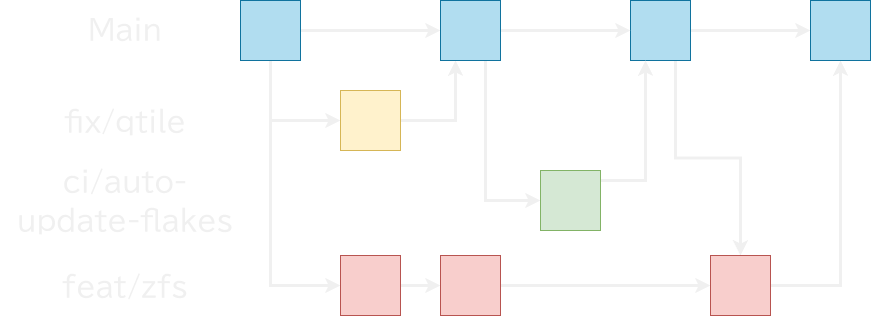

The diagram above was exported from draw.io. Its source (the exported page's mxGraphModel, read from the mxfile embedded in the PNG):
<mxGraphModel dx="1430" dy="773" grid="1" gridSize="10" guides="1" tooltips="1" connect="1" arrows="1" fold="1" page="1" pageScale="1" pageWidth="1169" pageHeight="827" math="0" shadow="0">
  <root>
    <mxCell id="0" />
    <mxCell id="1" parent="0" />
    <mxCell id="y_mSj1ZhMc-P5D93jsK_-9" style="edgeStyle=orthogonalEdgeStyle;rounded=0;orthogonalLoop=1;jettySize=auto;html=1;entryX=0;entryY=0.5;entryDx=0;entryDy=0;strokeWidth=3;" edge="1" parent="1" target="y_mSj1ZhMc-P5D93jsK_-2">
      <mxGeometry relative="1" as="geometry">
        <mxPoint x="320" y="265" as="sourcePoint" />
        <Array as="points">
          <mxPoint x="320" y="455" />
        </Array>
      </mxGeometry>
    </mxCell>
    <mxCell id="y_mSj1ZhMc-P5D93jsK_-16" style="edgeStyle=orthogonalEdgeStyle;rounded=0;orthogonalLoop=1;jettySize=auto;html=1;exitX=0.5;exitY=1;exitDx=0;exitDy=0;entryX=0;entryY=0.5;entryDx=0;entryDy=0;fontFamily=BIZ UDPGothic;fontSource=https%3A%2F%2Ffonts.googleapis.com%2Fcss%3Ffamily%3DBIZ%2BUDPGothic;fontSize=32;strokeWidth=3;" edge="1" parent="1" source="y_mSj1ZhMc-P5D93jsK_-1" target="y_mSj1ZhMc-P5D93jsK_-12">
      <mxGeometry relative="1" as="geometry">
        <mxPoint x="320" y="240" as="sourcePoint" />
      </mxGeometry>
    </mxCell>
    <mxCell id="y_mSj1ZhMc-P5D93jsK_-20" style="edgeStyle=orthogonalEdgeStyle;rounded=0;orthogonalLoop=1;jettySize=auto;html=1;entryX=0;entryY=0.5;entryDx=0;entryDy=0;fontFamily=BIZ UDPGothic;fontSource=https%3A%2F%2Ffonts.googleapis.com%2Fcss%3Ffamily%3DBIZ%2BUDPGothic;fontSize=32;strokeWidth=3;" edge="1" parent="1" source="y_mSj1ZhMc-P5D93jsK_-1" target="y_mSj1ZhMc-P5D93jsK_-17">
      <mxGeometry relative="1" as="geometry" />
    </mxCell>
    <mxCell id="y_mSj1ZhMc-P5D93jsK_-1" value="" style="rounded=0;whiteSpace=wrap;html=1;fillColor=#b1ddf0;strokeColor=#10739e;" vertex="1" parent="1">
      <mxGeometry x="290" y="170" width="60" height="60" as="geometry" />
    </mxCell>
    <mxCell id="y_mSj1ZhMc-P5D93jsK_-6" style="edgeStyle=orthogonalEdgeStyle;rounded=0;orthogonalLoop=1;jettySize=auto;html=1;entryX=0;entryY=0.5;entryDx=0;entryDy=0;strokeWidth=3;" edge="1" parent="1" source="y_mSj1ZhMc-P5D93jsK_-2" target="y_mSj1ZhMc-P5D93jsK_-3">
      <mxGeometry relative="1" as="geometry" />
    </mxCell>
    <mxCell id="y_mSj1ZhMc-P5D93jsK_-2" value="" style="rounded=0;whiteSpace=wrap;html=1;fillColor=#f8cecc;strokeColor=#b85450;" vertex="1" parent="1">
      <mxGeometry x="390" y="425" width="60" height="60" as="geometry" />
    </mxCell>
    <mxCell id="y_mSj1ZhMc-P5D93jsK_-33" style="edgeStyle=orthogonalEdgeStyle;rounded=0;orthogonalLoop=1;jettySize=auto;html=1;entryX=0;entryY=0.5;entryDx=0;entryDy=0;fontFamily=BIZ UDPGothic;fontSource=https%3A%2F%2Ffonts.googleapis.com%2Fcss%3Ffamily%3DBIZ%2BUDPGothic;fontSize=32;strokeWidth=3;" edge="1" parent="1" source="y_mSj1ZhMc-P5D93jsK_-3" target="y_mSj1ZhMc-P5D93jsK_-5">
      <mxGeometry relative="1" as="geometry" />
    </mxCell>
    <mxCell id="y_mSj1ZhMc-P5D93jsK_-3" value="" style="rounded=0;whiteSpace=wrap;html=1;fillColor=#f8cecc;strokeColor=#b85450;" vertex="1" parent="1">
      <mxGeometry x="490" y="425" width="60" height="60" as="geometry" />
    </mxCell>
    <mxCell id="y_mSj1ZhMc-P5D93jsK_-30" style="edgeStyle=orthogonalEdgeStyle;rounded=0;orthogonalLoop=1;jettySize=auto;html=1;fontFamily=BIZ UDPGothic;fontSource=https%3A%2F%2Ffonts.googleapis.com%2Fcss%3Ffamily%3DBIZ%2BUDPGothic;fontSize=32;entryX=0;entryY=0.5;entryDx=0;entryDy=0;strokeWidth=3;" edge="1" parent="1" source="y_mSj1ZhMc-P5D93jsK_-4" target="y_mSj1ZhMc-P5D93jsK_-29">
      <mxGeometry relative="1" as="geometry">
        <mxPoint x="770" y="200" as="targetPoint" />
      </mxGeometry>
    </mxCell>
    <mxCell id="y_mSj1ZhMc-P5D93jsK_-34" style="edgeStyle=orthogonalEdgeStyle;rounded=0;orthogonalLoop=1;jettySize=auto;html=1;exitX=0.75;exitY=1;exitDx=0;exitDy=0;entryX=0.5;entryY=0;entryDx=0;entryDy=0;fontFamily=BIZ UDPGothic;fontSource=https%3A%2F%2Ffonts.googleapis.com%2Fcss%3Ffamily%3DBIZ%2BUDPGothic;fontSize=32;strokeWidth=3;" edge="1" parent="1" source="y_mSj1ZhMc-P5D93jsK_-4" target="y_mSj1ZhMc-P5D93jsK_-5">
      <mxGeometry relative="1" as="geometry" />
    </mxCell>
    <mxCell id="y_mSj1ZhMc-P5D93jsK_-4" value="" style="rounded=0;whiteSpace=wrap;html=1;fillColor=#b1ddf0;strokeColor=#10739e;" vertex="1" parent="1">
      <mxGeometry x="680" y="170" width="60" height="60" as="geometry" />
    </mxCell>
    <mxCell id="y_mSj1ZhMc-P5D93jsK_-35" style="edgeStyle=orthogonalEdgeStyle;rounded=0;orthogonalLoop=1;jettySize=auto;html=1;entryX=0.5;entryY=1;entryDx=0;entryDy=0;fontFamily=BIZ UDPGothic;fontSource=https%3A%2F%2Ffonts.googleapis.com%2Fcss%3Ffamily%3DBIZ%2BUDPGothic;fontSize=32;strokeWidth=3;" edge="1" parent="1" source="y_mSj1ZhMc-P5D93jsK_-5" target="y_mSj1ZhMc-P5D93jsK_-29">
      <mxGeometry relative="1" as="geometry" />
    </mxCell>
    <mxCell id="y_mSj1ZhMc-P5D93jsK_-5" value="" style="rounded=0;whiteSpace=wrap;html=1;fillColor=#f8cecc;strokeColor=#b85450;" vertex="1" parent="1">
      <mxGeometry x="760" y="425" width="60" height="60" as="geometry" />
    </mxCell>
    <mxCell id="y_mSj1ZhMc-P5D93jsK_-10" value="&lt;font style=&quot;font-size: 28px;&quot; data-font-src=&quot;https://fonts.googleapis.com/css?family=BIZ+UDPGothic&quot; face=&quot;BIZ UDPGothic&quot;&gt;Main&lt;/font&gt;" style="text;html=1;align=center;verticalAlign=middle;whiteSpace=wrap;rounded=0;" vertex="1" parent="1">
      <mxGeometry x="145" y="185" width="60" height="30" as="geometry" />
    </mxCell>
    <mxCell id="y_mSj1ZhMc-P5D93jsK_-26" style="edgeStyle=orthogonalEdgeStyle;rounded=0;orthogonalLoop=1;jettySize=auto;html=1;exitX=1;exitY=0.5;exitDx=0;exitDy=0;entryX=0.25;entryY=1;entryDx=0;entryDy=0;fontFamily=BIZ UDPGothic;fontSource=https%3A%2F%2Ffonts.googleapis.com%2Fcss%3Ffamily%3DBIZ%2BUDPGothic;fontSize=32;strokeWidth=3;" edge="1" parent="1" source="y_mSj1ZhMc-P5D93jsK_-12" target="y_mSj1ZhMc-P5D93jsK_-17">
      <mxGeometry relative="1" as="geometry">
        <mxPoint x="505" y="240" as="targetPoint" />
      </mxGeometry>
    </mxCell>
    <mxCell id="y_mSj1ZhMc-P5D93jsK_-12" value="" style="rounded=0;whiteSpace=wrap;html=1;fillColor=#fff2cc;strokeColor=#d6b656;" vertex="1" parent="1">
      <mxGeometry x="390" y="260" width="60" height="60" as="geometry" />
    </mxCell>
    <mxCell id="y_mSj1ZhMc-P5D93jsK_-15" value="&lt;font data-font-src=&quot;https://fonts.googleapis.com/css?family=BIZ+UDPGothic&quot; face=&quot;BIZ UDPGothic&quot;&gt;&lt;font style=&quot;font-size: 28px;&quot;&gt;feat/zfs&lt;/font&gt;&lt;br&gt;&lt;/font&gt;" style="text;html=1;align=center;verticalAlign=middle;whiteSpace=wrap;rounded=0;fontSize=32;" vertex="1" parent="1">
      <mxGeometry x="110" y="440" width="130" height="30" as="geometry" />
    </mxCell>
    <mxCell id="y_mSj1ZhMc-P5D93jsK_-21" style="edgeStyle=orthogonalEdgeStyle;rounded=0;orthogonalLoop=1;jettySize=auto;html=1;entryX=0;entryY=0.5;entryDx=0;entryDy=0;fontFamily=BIZ UDPGothic;fontSource=https%3A%2F%2Ffonts.googleapis.com%2Fcss%3Ffamily%3DBIZ%2BUDPGothic;fontSize=32;strokeWidth=3;" edge="1" parent="1" source="y_mSj1ZhMc-P5D93jsK_-17" target="y_mSj1ZhMc-P5D93jsK_-4">
      <mxGeometry relative="1" as="geometry" />
    </mxCell>
    <mxCell id="y_mSj1ZhMc-P5D93jsK_-27" style="edgeStyle=orthogonalEdgeStyle;rounded=0;orthogonalLoop=1;jettySize=auto;html=1;exitX=0.75;exitY=1;exitDx=0;exitDy=0;entryX=0;entryY=0.5;entryDx=0;entryDy=0;fontFamily=BIZ UDPGothic;fontSource=https%3A%2F%2Ffonts.googleapis.com%2Fcss%3Ffamily%3DBIZ%2BUDPGothic;fontSize=32;strokeWidth=3;" edge="1" parent="1" source="y_mSj1ZhMc-P5D93jsK_-17" target="y_mSj1ZhMc-P5D93jsK_-23">
      <mxGeometry relative="1" as="geometry" />
    </mxCell>
    <mxCell id="y_mSj1ZhMc-P5D93jsK_-17" value="" style="rounded=0;whiteSpace=wrap;html=1;fillColor=#b1ddf0;strokeColor=#10739e;" vertex="1" parent="1">
      <mxGeometry x="490" y="170" width="60" height="60" as="geometry" />
    </mxCell>
    <mxCell id="y_mSj1ZhMc-P5D93jsK_-19" value="&lt;font data-font-src=&quot;https://fonts.googleapis.com/css?family=BIZ+UDPGothic&quot; face=&quot;BIZ UDPGothic&quot;&gt;&lt;font style=&quot;font-size: 28px;&quot;&gt;fix/qtile&lt;/font&gt;&lt;br&gt;&lt;/font&gt;" style="text;html=1;align=center;verticalAlign=middle;whiteSpace=wrap;rounded=0;fontSize=32;" vertex="1" parent="1">
      <mxGeometry x="110" y="275" width="130" height="30" as="geometry" />
    </mxCell>
    <mxCell id="y_mSj1ZhMc-P5D93jsK_-31" style="edgeStyle=orthogonalEdgeStyle;rounded=0;orthogonalLoop=1;jettySize=auto;html=1;exitX=1;exitY=0.5;exitDx=0;exitDy=0;entryX=0.25;entryY=1;entryDx=0;entryDy=0;fontFamily=BIZ UDPGothic;fontSource=https%3A%2F%2Ffonts.googleapis.com%2Fcss%3Ffamily%3DBIZ%2BUDPGothic;fontSize=32;strokeWidth=3;" edge="1" parent="1" target="y_mSj1ZhMc-P5D93jsK_-4">
      <mxGeometry relative="1" as="geometry">
        <mxPoint x="650" y="350" as="sourcePoint" />
      </mxGeometry>
    </mxCell>
    <mxCell id="y_mSj1ZhMc-P5D93jsK_-23" value="" style="rounded=0;whiteSpace=wrap;html=1;fillColor=#d5e8d4;strokeColor=#82b366;" vertex="1" parent="1">
      <mxGeometry x="590" y="340" width="60" height="60" as="geometry" />
    </mxCell>
    <mxCell id="y_mSj1ZhMc-P5D93jsK_-28" value="&lt;font style=&quot;font-size: 28px;&quot; data-font-src=&quot;https://fonts.googleapis.com/css?family=BIZ+UDPGothic&quot; face=&quot;BIZ UDPGothic&quot;&gt;ci/auto-&lt;br&gt;update-flakes&lt;br&gt;&lt;/font&gt;" style="text;html=1;align=center;verticalAlign=middle;whiteSpace=wrap;rounded=0;fontSize=32;" vertex="1" parent="1">
      <mxGeometry x="50" y="355" width="250" height="30" as="geometry" />
    </mxCell>
    <mxCell id="y_mSj1ZhMc-P5D93jsK_-29" value="" style="rounded=0;whiteSpace=wrap;html=1;fillColor=#b1ddf0;strokeColor=#10739e;" vertex="1" parent="1">
      <mxGeometry x="860" y="170" width="60" height="60" as="geometry" />
    </mxCell>
  </root>
</mxGraphModel>